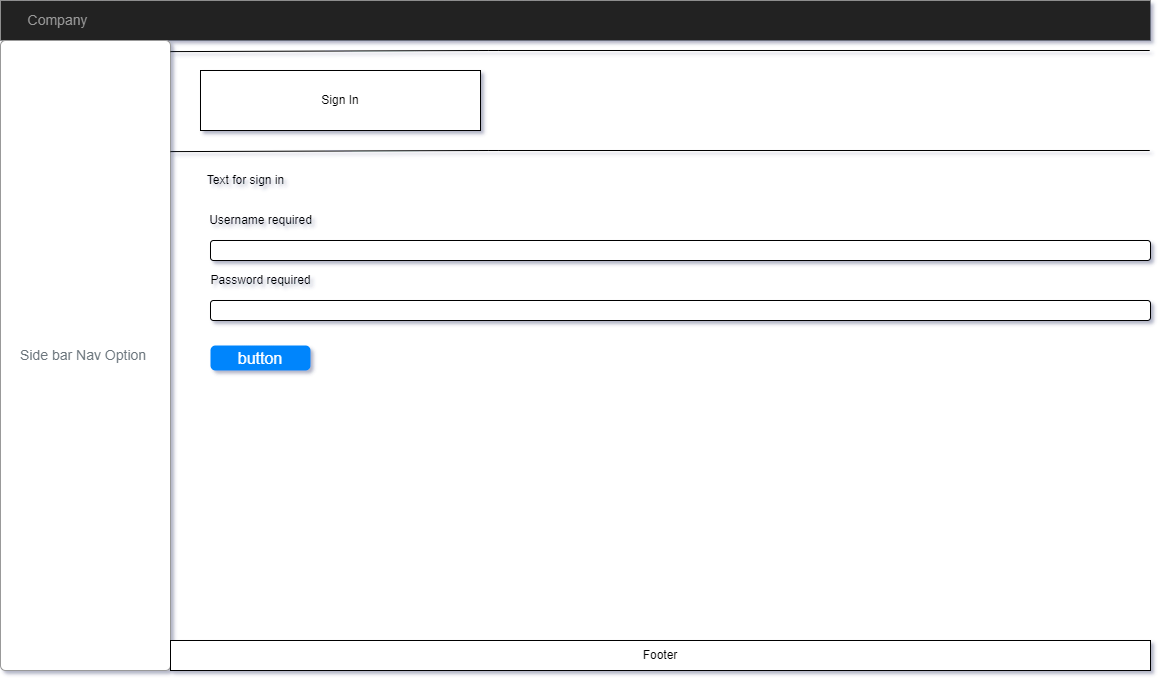

The diagram above was exported from draw.io. Its source (the exported page's mxGraphModel, read from the mxfile embedded in the PNG):
<mxGraphModel dx="1038" dy="547" grid="1" gridSize="10" guides="1" tooltips="1" connect="1" arrows="1" fold="1" page="1" pageScale="1" pageWidth="827" pageHeight="1169" background="#FFFFFF" math="0" shadow="1">
  <root>
    <mxCell id="0" />
    <mxCell id="1" parent="0" />
    <mxCell id="ivEIbMGH7wRKz-p_FKyy-1" value="" style="html=1;shadow=0;dashed=0;shape=mxgraph.bootstrap.rect;fillColor=#222222;strokeColor=none;whiteSpace=wrap;rounded=0;fontSize=12;fontColor=#000000;align=center;" parent="1" vertex="1">
      <mxGeometry x="40" y="70" width="1150" height="40" as="geometry" />
    </mxCell>
    <mxCell id="ivEIbMGH7wRKz-p_FKyy-2" value="Company" style="html=1;shadow=0;dashed=0;fillColor=none;strokeColor=none;shape=mxgraph.bootstrap.rect;fontColor=#999999;fontSize=14;whiteSpace=wrap;" parent="ivEIbMGH7wRKz-p_FKyy-1" vertex="1">
      <mxGeometry width="115" height="40" as="geometry" />
    </mxCell>
    <mxCell id="ivEIbMGH7wRKz-p_FKyy-3" value="Side bar Nav Option&lt;br&gt;" style="html=1;shadow=0;dashed=0;shape=mxgraph.bootstrap.rrect;rSize=5;strokeColor=#999999;strokeWidth=1;fillColor=#FFFFFF;fontColor=#6C767D;whiteSpace=wrap;align=left;verticalAlign=middle;spacingLeft=10;fontSize=14;spacing=10;" parent="1" vertex="1">
      <mxGeometry x="40" y="110" width="170" height="630" as="geometry" />
    </mxCell>
    <mxCell id="ivEIbMGH7wRKz-p_FKyy-9" value="Footer" style="rounded=0;whiteSpace=wrap;html=1;" parent="1" vertex="1">
      <mxGeometry x="210" y="710" width="980" height="30" as="geometry" />
    </mxCell>
    <mxCell id="ivEIbMGH7wRKz-p_FKyy-24" value="" style="endArrow=none;html=1;exitX=1.014;exitY=0.097;exitDx=0;exitDy=0;exitPerimeter=0;" parent="1" edge="1">
      <mxGeometry width="50" height="50" relative="1" as="geometry">
        <mxPoint x="210.0000000000001" y="221.1099999999999" as="sourcePoint" />
        <mxPoint x="1189.2199755859374" y="220" as="targetPoint" />
        <Array as="points">
          <mxPoint x="527.62" y="220" />
        </Array>
      </mxGeometry>
    </mxCell>
    <mxCell id="ivEIbMGH7wRKz-p_FKyy-25" value="" style="endArrow=none;html=1;exitX=1.014;exitY=0.097;exitDx=0;exitDy=0;exitPerimeter=0;" parent="1" edge="1">
      <mxGeometry width="50" height="50" relative="1" as="geometry">
        <mxPoint x="210" y="121.1099999999999" as="sourcePoint" />
        <mxPoint x="1189.2199755859374" y="120" as="targetPoint" />
        <Array as="points">
          <mxPoint x="527.62" y="120" />
        </Array>
      </mxGeometry>
    </mxCell>
    <mxCell id="ivEIbMGH7wRKz-p_FKyy-26" value="Sign In" style="whiteSpace=wrap;html=1;" parent="1" vertex="1">
      <mxGeometry x="240" y="140" width="280" height="60" as="geometry" />
    </mxCell>
    <mxCell id="ivEIbMGH7wRKz-p_FKyy-27" value="Text for sign in" style="text;html=1;align=center;verticalAlign=middle;resizable=0;points=[];autosize=1;strokeColor=none;fillColor=none;" parent="1" vertex="1">
      <mxGeometry x="240" y="240" width="90" height="20" as="geometry" />
    </mxCell>
    <mxCell id="ivEIbMGH7wRKz-p_FKyy-28" value="Username required" style="text;html=1;align=center;verticalAlign=middle;resizable=0;points=[];autosize=1;strokeColor=none;fillColor=none;" parent="1" vertex="1">
      <mxGeometry x="240" y="280" width="120" height="20" as="geometry" />
    </mxCell>
    <mxCell id="ivEIbMGH7wRKz-p_FKyy-29" value="" style="rounded=1;whiteSpace=wrap;html=1;" parent="1" vertex="1">
      <mxGeometry x="250" y="310" width="940" height="20" as="geometry" />
    </mxCell>
    <mxCell id="ivEIbMGH7wRKz-p_FKyy-30" value="Password required" style="text;html=1;align=center;verticalAlign=middle;resizable=0;points=[];autosize=1;strokeColor=none;fillColor=none;" parent="1" vertex="1">
      <mxGeometry x="240" y="340" width="120" height="20" as="geometry" />
    </mxCell>
    <mxCell id="ivEIbMGH7wRKz-p_FKyy-31" value="" style="rounded=1;whiteSpace=wrap;html=1;" parent="1" vertex="1">
      <mxGeometry x="250" y="370" width="940" height="20" as="geometry" />
    </mxCell>
    <mxCell id="ivEIbMGH7wRKz-p_FKyy-32" value="button" style="html=1;shadow=0;dashed=0;shape=mxgraph.bootstrap.rrect;rSize=5;strokeColor=none;strokeWidth=1;fillColor=#0085FC;fontColor=#FFFFFF;whiteSpace=wrap;align=center;verticalAlign=middle;spacingLeft=0;fontStyle=0;fontSize=16;spacing=5;" parent="1" vertex="1">
      <mxGeometry x="250" y="415" width="100" height="25" as="geometry" />
    </mxCell>
  </root>
</mxGraphModel>